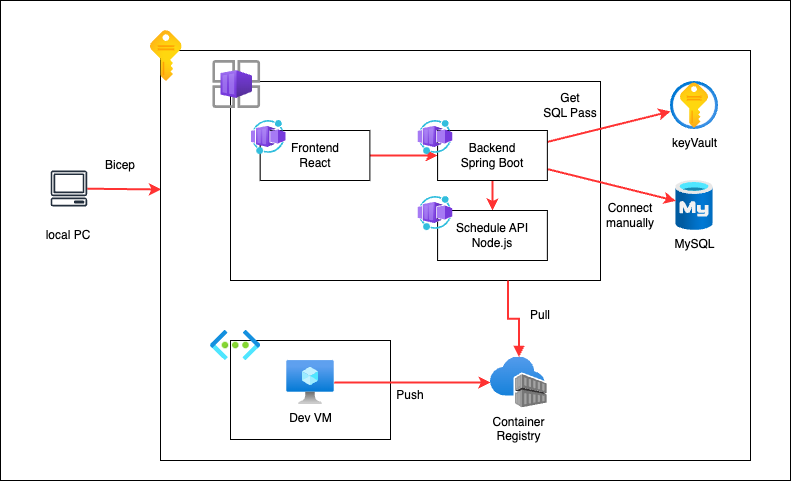

The diagram above was exported from draw.io. Its source (the exported page's mxGraphModel, read from the mxfile embedded in the PNG):
<mxGraphModel dx="719" dy="342" grid="1" gridSize="10" guides="1" tooltips="1" connect="1" arrows="1" fold="1" page="1" pageScale="1" pageWidth="827" pageHeight="1169" math="0" shadow="0">
  <root>
    <mxCell id="0" />
    <mxCell id="1" parent="0" />
    <mxCell id="2" value="" style="rounded=0;whiteSpace=wrap;html=1;" vertex="1" parent="1">
      <mxGeometry x="90" y="10" width="790" height="480" as="geometry" />
    </mxCell>
    <mxCell id="43" style="edgeStyle=none;html=1;entryX=0.001;entryY=0.339;entryDx=0;entryDy=0;entryPerimeter=0;strokeColor=#FF3333;strokeWidth=2;" edge="1" parent="1" source="4" target="6">
      <mxGeometry relative="1" as="geometry" />
    </mxCell>
    <mxCell id="4" value="" style="sketch=0;outlineConnect=0;fontColor=#232F3E;gradientColor=none;fillColor=#232F3D;strokeColor=none;dashed=0;verticalLabelPosition=bottom;verticalAlign=top;align=center;html=1;fontSize=12;fontStyle=0;aspect=fixed;pointerEvents=1;shape=mxgraph.aws4.client;" vertex="1" parent="1">
      <mxGeometry x="140" y="180" width="36.95" height="36" as="geometry" />
    </mxCell>
    <mxCell id="5" value="local PC" style="text;html=1;strokeColor=none;fillColor=none;align=center;verticalAlign=middle;whiteSpace=wrap;rounded=0;" vertex="1" parent="1">
      <mxGeometry x="128.48000000000002" y="230" width="60" height="30" as="geometry" />
    </mxCell>
    <mxCell id="6" value="" style="rounded=0;whiteSpace=wrap;html=1;" vertex="1" parent="1">
      <mxGeometry x="250" y="60" width="590" height="410" as="geometry" />
    </mxCell>
    <mxCell id="7" value="" style="aspect=fixed;html=1;points=[];align=center;image;fontSize=12;image=img/lib/azure2/general/Subscriptions.svg;" vertex="1" parent="1">
      <mxGeometry x="240" y="40" width="31.61" height="51" as="geometry" />
    </mxCell>
    <mxCell id="8" value="" style="rounded=0;whiteSpace=wrap;html=1;" vertex="1" parent="1">
      <mxGeometry x="320" y="91" width="370" height="199" as="geometry" />
    </mxCell>
    <mxCell id="11" value="" style="rounded=0;whiteSpace=wrap;html=1;" vertex="1" parent="1">
      <mxGeometry x="320" y="350" width="160" height="99" as="geometry" />
    </mxCell>
    <mxCell id="36" style="edgeStyle=none;html=1;strokeColor=#FF3333;strokeWidth=2;" edge="1" parent="1" source="9" target="10">
      <mxGeometry relative="1" as="geometry" />
    </mxCell>
    <mxCell id="9" value="Dev VM" style="aspect=fixed;html=1;points=[];align=center;image;fontSize=12;image=img/lib/azure2/compute/Virtual_Machine.svg;" vertex="1" parent="1">
      <mxGeometry x="376.28" y="370" width="47.44" height="44" as="geometry" />
    </mxCell>
    <mxCell id="10" value="Container&lt;br&gt;Registry" style="aspect=fixed;html=1;points=[];align=center;image;fontSize=12;image=img/lib/azure2/containers/Container_Registries.svg;" vertex="1" parent="1">
      <mxGeometry x="580" y="366.5" width="56.85" height="51" as="geometry" />
    </mxCell>
    <mxCell id="12" value="" style="aspect=fixed;html=1;points=[];align=center;image;fontSize=12;image=img/lib/azure2/networking/Virtual_Networks.svg;" vertex="1" parent="1">
      <mxGeometry x="300" y="340" width="50.25" height="30" as="geometry" />
    </mxCell>
    <mxCell id="13" value="keyVault" style="aspect=fixed;html=1;points=[];align=center;image;fontSize=12;image=img/lib/azure2/security/Key_Vaults.svg;" vertex="1" parent="1">
      <mxGeometry x="760" y="91" width="48" height="48" as="geometry" />
    </mxCell>
    <mxCell id="14" value="MySQL" style="aspect=fixed;html=1;points=[];align=center;image;fontSize=12;image=img/lib/azure2/databases/Azure_Database_MySQL_Server.svg;" vertex="1" parent="1">
      <mxGeometry x="765.25" y="190" width="37.5" height="50" as="geometry" />
    </mxCell>
    <mxCell id="34" style="edgeStyle=none;html=1;entryX=0;entryY=0.5;entryDx=0;entryDy=0;strokeColor=#FF3333;strokeWidth=2;" edge="1" parent="1" source="17" target="18">
      <mxGeometry relative="1" as="geometry" />
    </mxCell>
    <mxCell id="17" value="Frontend&lt;br&gt;React" style="rounded=0;whiteSpace=wrap;html=1;" vertex="1" parent="1">
      <mxGeometry x="349.63" y="140" width="109.75" height="50" as="geometry" />
    </mxCell>
    <mxCell id="15" value="" style="aspect=fixed;html=1;points=[];align=center;image;fontSize=12;image=img/lib/azure2/other/Container_App_Environments.svg;" vertex="1" parent="1">
      <mxGeometry x="302.25" y="70" width="48" height="48" as="geometry" />
    </mxCell>
    <mxCell id="16" value="" style="aspect=fixed;html=1;points=[];align=center;image;fontSize=12;image=img/lib/azure2/other/Worker_Container_App.svg;" vertex="1" parent="1">
      <mxGeometry x="340.63" y="130" width="35.03" height="34" as="geometry" />
    </mxCell>
    <mxCell id="32" style="edgeStyle=none;html=1;strokeColor=#FF3333;strokeWidth=2;" edge="1" parent="1" source="18" target="14">
      <mxGeometry relative="1" as="geometry" />
    </mxCell>
    <mxCell id="33" style="edgeStyle=none;html=1;strokeColor=#FF3333;strokeWidth=2;" edge="1" parent="1" source="18" target="13">
      <mxGeometry relative="1" as="geometry" />
    </mxCell>
    <mxCell id="35" style="edgeStyle=none;html=1;strokeColor=#FF3333;strokeWidth=2;" edge="1" parent="1" source="18" target="20">
      <mxGeometry relative="1" as="geometry" />
    </mxCell>
    <mxCell id="18" value="Backend&lt;br&gt;Spring Boot" style="rounded=0;whiteSpace=wrap;html=1;" vertex="1" parent="1">
      <mxGeometry x="527.1" y="140" width="109.75" height="50" as="geometry" />
    </mxCell>
    <mxCell id="19" value="" style="aspect=fixed;html=1;points=[];align=center;image;fontSize=12;image=img/lib/azure2/other/Worker_Container_App.svg;" vertex="1" parent="1">
      <mxGeometry x="507.48" y="130" width="35.03" height="34" as="geometry" />
    </mxCell>
    <mxCell id="20" value="Schedule API&lt;br&gt;Node.js" style="rounded=0;whiteSpace=wrap;html=1;" vertex="1" parent="1">
      <mxGeometry x="527.1" y="220" width="109.75" height="50" as="geometry" />
    </mxCell>
    <mxCell id="21" value="" style="aspect=fixed;html=1;points=[];align=center;image;fontSize=12;image=img/lib/azure2/other/Worker_Container_App.svg;" vertex="1" parent="1">
      <mxGeometry x="507.48" y="206" width="35.03" height="34" as="geometry" />
    </mxCell>
    <mxCell id="37" value="" style="edgeStyle=orthogonalEdgeStyle;html=1;endArrow=block;elbow=vertical;startArrow=none;endFill=1;strokeColor=#FF3333;rounded=0;strokeWidth=2;exitX=0.75;exitY=1;exitDx=0;exitDy=0;" edge="1" parent="1" source="8" target="10">
      <mxGeometry width="100" relative="1" as="geometry">
        <mxPoint x="605" y="320" as="sourcePoint" />
        <mxPoint x="658.42" y="340" as="targetPoint" />
      </mxGeometry>
    </mxCell>
    <mxCell id="38" value="Push" style="text;html=1;strokeColor=none;fillColor=none;align=center;verticalAlign=middle;whiteSpace=wrap;rounded=0;" vertex="1" parent="1">
      <mxGeometry x="470" y="390" width="60" height="30" as="geometry" />
    </mxCell>
    <mxCell id="40" value="Pull" style="text;html=1;strokeColor=none;fillColor=none;align=center;verticalAlign=middle;whiteSpace=wrap;rounded=0;" vertex="1" parent="1">
      <mxGeometry x="600" y="310" width="60" height="30" as="geometry" />
    </mxCell>
    <mxCell id="41" value="Get&lt;br&gt;SQL Pass" style="text;html=1;strokeColor=none;fillColor=none;align=center;verticalAlign=middle;whiteSpace=wrap;rounded=0;" vertex="1" parent="1">
      <mxGeometry x="630" y="100" width="60" height="30" as="geometry" />
    </mxCell>
    <mxCell id="42" value="Connect&lt;br&gt;manually" style="text;html=1;strokeColor=none;fillColor=none;align=center;verticalAlign=middle;whiteSpace=wrap;rounded=0;" vertex="1" parent="1">
      <mxGeometry x="690" y="210" width="60" height="30" as="geometry" />
    </mxCell>
    <mxCell id="44" value="Bicep" style="text;html=1;strokeColor=none;fillColor=none;align=center;verticalAlign=middle;whiteSpace=wrap;rounded=0;" vertex="1" parent="1">
      <mxGeometry x="180" y="160" width="60" height="30" as="geometry" />
    </mxCell>
  </root>
</mxGraphModel>